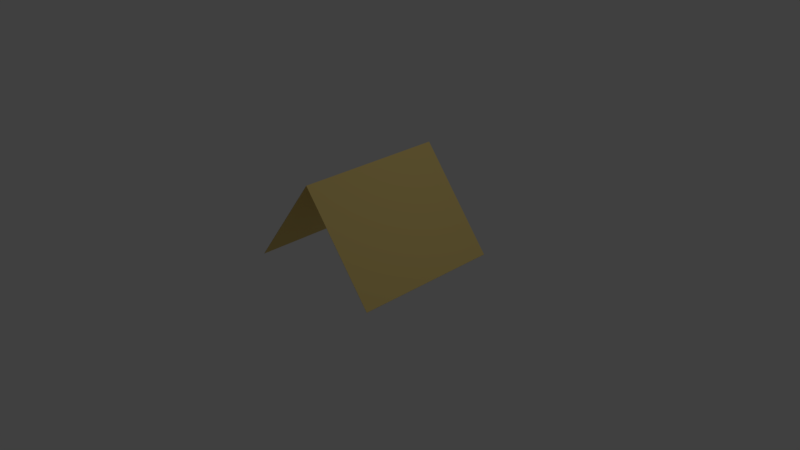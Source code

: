 # Source: Tent.blend  (saved by Blender 2.77.0; exported with 4.5.12 LTS)
import bpy
from mathutils import Matrix  # noqa: F401  (used for matrix-valued properties, if any)

bpy.ops.wm.read_factory_settings(use_empty=True)
scene = bpy.context.scene
scene.name = 'Scene'

# ---- collections
col_collection_1 = bpy.data.collections.new('Collection 1'); scene.collection.children.link(col_collection_1)

# ---- materials (node trees are filled in below, after node groups)
mat_tent = bpy.data.materials.new('Tent')
mat_tent.alpha_threshold = 0.0
mat_tent.use_transparent_shadow = False
mat_tent.diffuse_color = (0.8, 0.6103, 0.2105, 1.0)
mat_tent.roughness = 0.5

# ---- material node trees

# ---- world
world_world = bpy.data.worlds.new('World'); scene.world = world_world
world_world.color = (0.05088, 0.05088, 0.05088)
world_world.use_sun_shadow = False
world_world.sun_shadow_jitter_overblur = 0.0
world_world.cycles.sampling_method = 'MANUAL'

# ---- cameras
cam_camera = bpy.data.cameras.new('Camera')
cam_camera.clip_end = 100.0
cam_camera.lens = 35.0
cam_camera.sensor_width = 32.0
cam_camera.sensor_height = 18.0
cam_camera.ortho_scale = 7.314
cam_camera.dof.focus_distance = 0.0
cam_camera.dof.aperture_fstop = 128.0

# ---- lights
light_lamp = bpy.data.lights.new('Lamp', 'POINT')
light_lamp.transmission_factor = 0.0
light_lamp.cutoff_distance = 30.0
light_lamp.energy = 100.0
light_lamp.shadow_buffer_clip_start = 1.001
light_lamp.shadow_soft_size = 0.1
light_lamp.shadow_maximum_resolution = 0.006
light_lamp.use_absolute_resolution = True

# ---- meshes
me_plane_002 = bpy.data.meshes.new('Plane.002')
me_plane_002.from_pydata([(-1.0, -1.0, 0.0), (1.0, -1.0, 0.0), (-1.0, 1.0, 0.0), (1.0, 1.0, 0.0), (0.0, -1.0, 1.268), (0.0, 1.0, 1.268)], [], [(4, 1, 3, 5), (0, 4, 5, 2)])
_uv = me_plane_002.uv_layers.new(name='UVMap')
_uv.uv.foreach_set('vector', [8.984e-05, 8.996e-05, 8.996e-05, 0.8073, 0.9999, 0.8073, 0.9999, 8.984e-05, 8.984e-05, 0.8073, 8.984e-05, 8.984e-05, 0.9999, 8.984e-05, 0.9999, 0.8073])
me_plane_002.materials.append(mat_tent)
me_plane_002.use_remesh_preserve_volume = False
me_plane_002.use_remesh_preserve_attributes = False
me_plane_002.use_mirror_vertex_groups = False
me_plane_002.update()
me_plane = bpy.data.meshes.new('Plane')
me_plane.from_pydata([(-1.0, -1.0, 0.0), (1.0, -1.0, 0.0), (-1.0, 1.0, 0.0), (1.0, 1.0, 0.0), (0.0, -1.0, 1.268), (0.0, 1.0, 1.268)], [], [(4, 5, 3, 1), (0, 2, 5, 4)])
_uv = me_plane.uv_layers.new(name='UVMap')
_uv.uv.foreach_set('vector', [8.984e-05, 8.996e-05, 0.9999, 8.984e-05, 0.9999, 0.8073, 8.996e-05, 0.8073, 8.984e-05, 0.8073, 0.9999, 0.8073, 0.9999, 8.984e-05, 8.984e-05, 8.984e-05])
me_plane.materials.append(mat_tent)
me_plane.use_remesh_preserve_volume = False
me_plane.use_remesh_preserve_attributes = False
me_plane.use_mirror_vertex_groups = False
me_plane.update()

# ---- objects
ob_plane_003 = bpy.data.objects.new('Plane.003', me_plane_002)
ob_plane_001 = bpy.data.objects.new('Plane.001', me_plane)
ob_plane_002 = bpy.data.objects.new('Plane.002', me_plane)
ob_plane = bpy.data.objects.new('Plane', me_plane)
ob_lamp = bpy.data.objects.new('Lamp', light_lamp)
ob_camera = bpy.data.objects.new('Camera', cam_camera)

# ---- transforms, parenting, visibility, modifiers, constraints
ob_plane_003.location = (0.0, 0.0, 0.003577)
ob_plane_003.scale = (-1.0, 1.0, 1.0)
ob_plane_003.lineart.crease_threshold = 0.0
ob_plane_001.location = (0.0, 0.0, 0.001)
ob_plane_001.lineart.crease_threshold = 0.0
ob_plane_002.location = (0.0, 0.0, 0.0001)
ob_plane_002.scale = (-1.0, 1.0, 1.0)
ob_plane_002.lineart.crease_threshold = 0.0
ob_plane.location = (0.0, 0.0, 0.0)
ob_plane.lineart.crease_threshold = 0.0
ob_lamp.location = (4.076, 1.005, 5.904)
ob_lamp.rotation_euler = (0.6503, 0.05522, 1.866)
ob_lamp.lock_rotations_4d = False
ob_lamp.empty_display_type = 'ARROWS'
ob_lamp.color = (0.0, 0.0, 0.0, 0.0)
ob_lamp.lineart.crease_threshold = 0.0
ob_camera.location = (7.481, -6.508, 5.344)
ob_camera.rotation_euler = (1.109, 0.01082, 0.8149)
ob_camera.lock_rotations_4d = False
ob_camera.empty_display_type = 'ARROWS'
ob_camera.color = (0.0, 0.0, 0.0, 0.0)
ob_camera.display_type = 'WIRE'
ob_camera.lineart.crease_threshold = 0.0

# ---- collection membership
col_collection_1.objects.link(ob_plane_003)
col_collection_1.objects.link(ob_plane_001)
col_collection_1.objects.link(ob_plane_002)
col_collection_1.objects.link(ob_plane)
col_collection_1.objects.link(ob_lamp)
col_collection_1.objects.link(ob_camera)

# ---- scene / render settings (as saved in the file)
scene.camera = ob_camera
scene.frame_start = 1; scene.frame_end = 250; scene.frame_set(1)
scene.render.engine = 'BLENDER_EEVEE_NEXT'
scene.render.resolution_percentage = 50
scene.render.dither_intensity = 0.0
scene.cycles.use_denoising = False
scene.cycles.samples = 128
scene.cycles.sampling_pattern = 'TABULATED_SOBOL'
scene.cycles.light_sampling_threshold = 0.0
scene.cycles.use_adaptive_sampling = False
scene.cycles.use_light_tree = False
scene.cycles.blur_glossy = 0.0
scene.cycles.sample_clamp_indirect = 0.0
scene.view_settings.view_transform = 'Standard'
bpy.context.view_layer.update()
